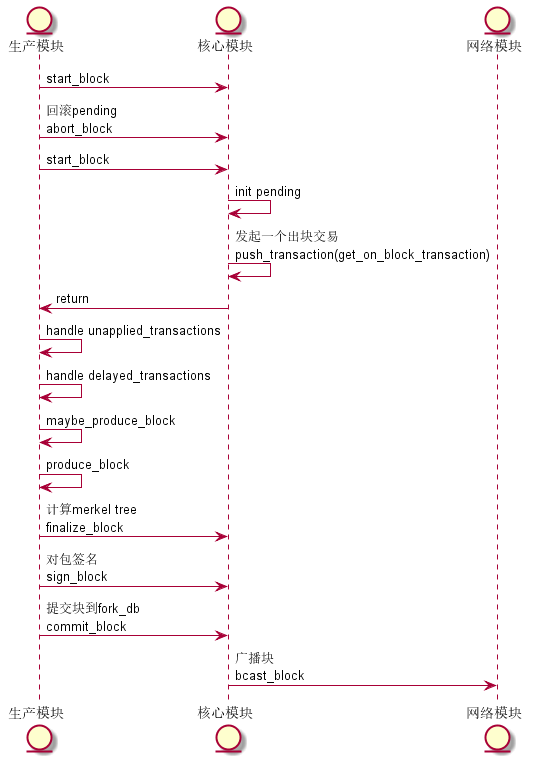

The diagram above was rendered by PlantUML. Its source (embedded in the PNG):
@startuml

entity 生产模块 as P
entity 核心模块 as C
entity 网络模块  as N

P -> C: start_block
P -> C: 回滚pending\nabort_block
P -> C: start_block
C -> C: init pending
C -> C: 发起一个出块交易\npush_transaction(get_on_block_transaction)
C -> P: return
P -> P: handle unapplied_transactions
P -> P: handle delayed_transactions
P -> P: maybe_produce_block
P -> P: produce_block
P -> C: 计算merkel tree\nfinalize_block
P -> C: 对包签名\nsign_block
P -> C: 提交块到fork_db\ncommit_block
C -> N: 广播块\nbcast_block

@enduml